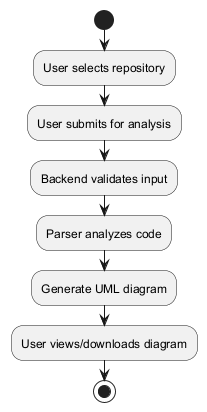

The diagram above was rendered by PlantUML. Its source (embedded in the PNG):
@startuml
' Activity Diagram for UML Designer AI
start
:User selects repository;
:User submits for analysis;
:Backend validates input;
:Parser analyzes code;
:Generate UML diagram;
:User views/downloads diagram;
stop
@enduml